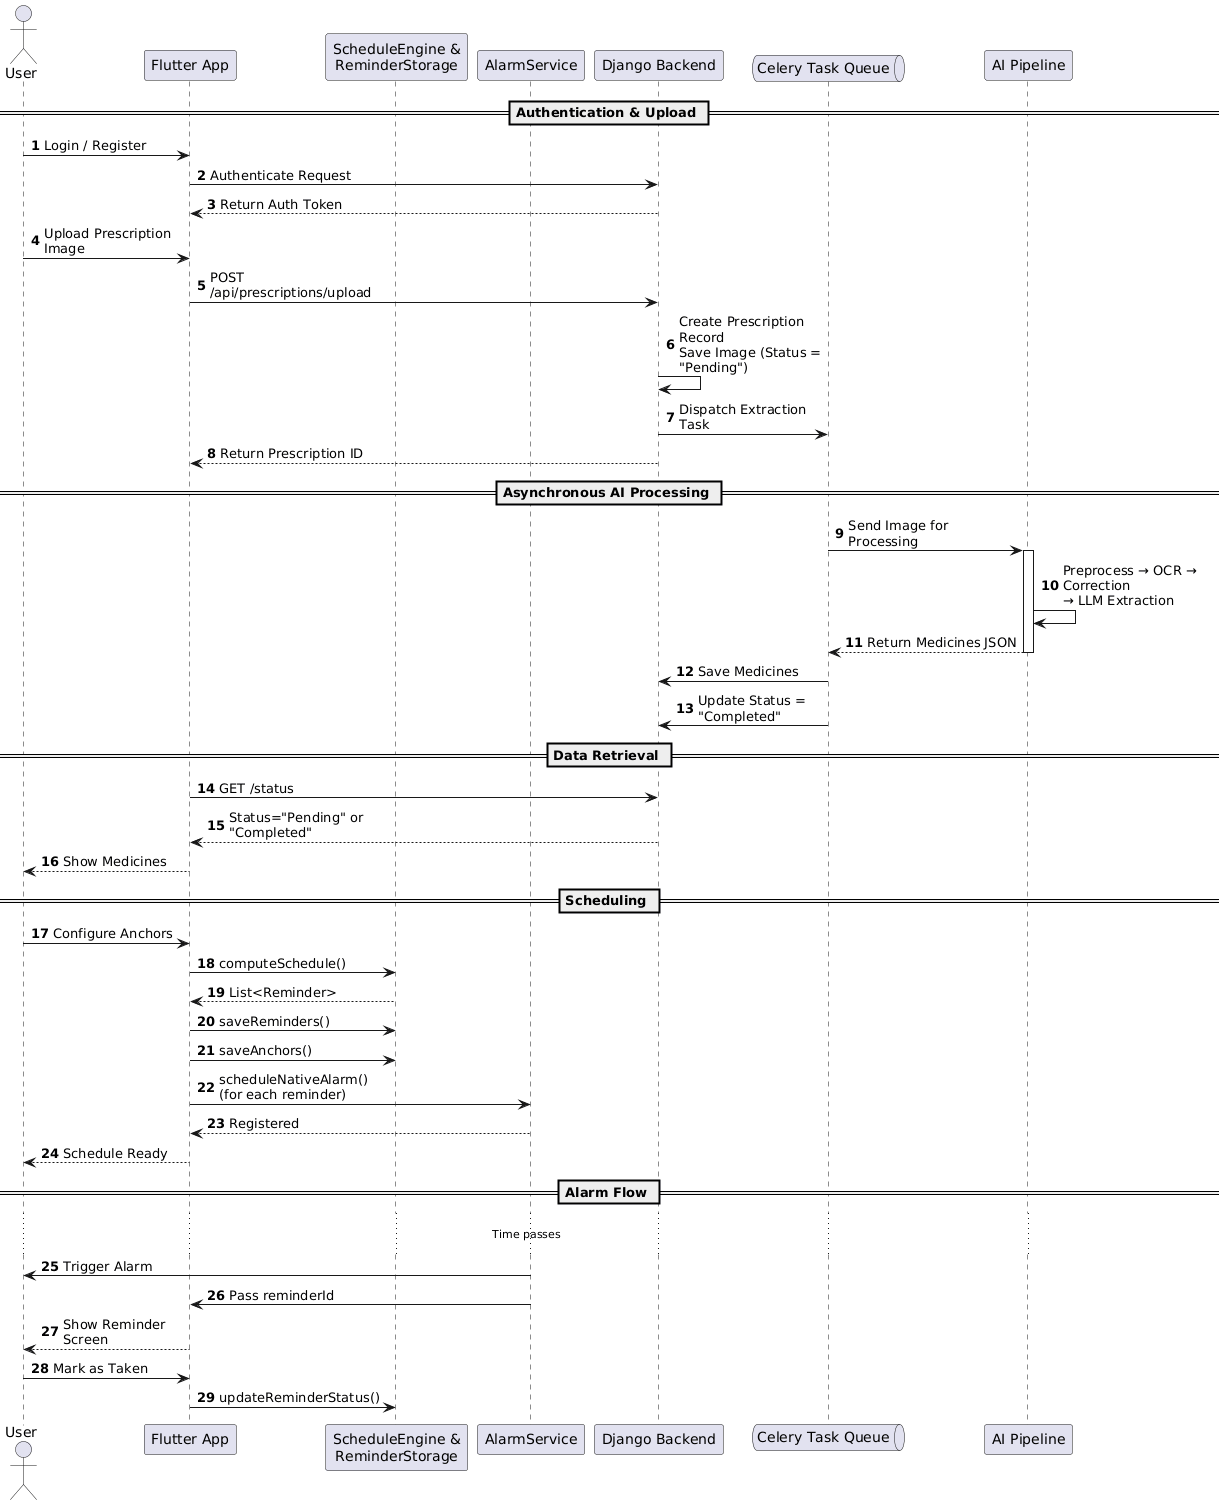

The diagram above was rendered by PlantUML. Its source (embedded in the PNG):
@startuml
skinparam maxMessageSize 150
autonumber

actor "User" as user
participant "Flutter App" as app
participant "ScheduleEngine &\nReminderStorage" as local
participant "AlarmService" as alarm
participant "Django Backend" as backend
queue "Celery Task Queue" as celery
participant "AI Pipeline" as ai

== Authentication & Upload ==
user -> app: Login / Register
app -> backend: Authenticate Request
backend --> app: Return Auth Token

user -> app: Upload Prescription Image
app -> backend: POST /api/prescriptions/upload
backend -> backend: Create Prescription Record\nSave Image (Status = "Pending")
backend -> celery: Dispatch Extraction Task
backend --> app: Return Prescription ID

== Asynchronous AI Processing ==
celery -> ai: Send Image for Processing
activate ai
ai -> ai: Preprocess → OCR → Correction\n→ LLM Extraction
ai --> celery: Return Medicines JSON
deactivate ai
celery -> backend: Save Medicines
celery -> backend: Update Status = "Completed"

== Data Retrieval ==
app -> backend: GET /status 
backend --> app: Status="Pending" or "Completed"
app --> user: Show Medicines

== Scheduling ==
user -> app: Configure Anchors
app -> local: computeSchedule()
local --> app: List<Reminder>
app -> local: saveReminders()
app -> local: saveAnchors()
app -> alarm: scheduleNativeAlarm() (for each reminder)
alarm --> app: Registered
app --> user: Schedule Ready

== Alarm Flow ==
... Time passes ...
alarm -> user: Trigger Alarm
alarm -> app: Pass reminderId
app --> user: Show Reminder Screen
user -> app: Mark as Taken
app -> local: updateReminderStatus()
@enduml